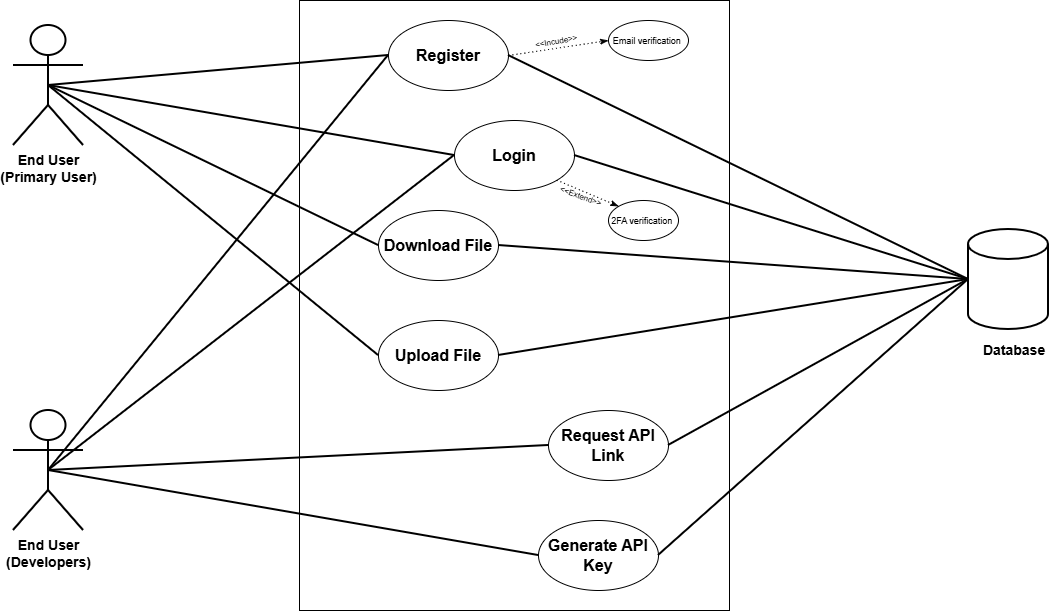

The diagram above was exported from draw.io. Its source (the exported page's mxGraphModel, read from the mxfile embedded in the PNG):
<mxGraphModel dx="1042" dy="626" grid="1" gridSize="10" guides="1" tooltips="1" connect="1" arrows="1" fold="1" page="1" pageScale="1" pageWidth="850" pageHeight="1100" math="0" shadow="0">
  <root>
    <mxCell id="0" />
    <mxCell id="1" parent="0" />
    <mxCell id="rZF4zD9nAanqKvwEZDh5-1" parent="1" style="shape=umlActor;verticalLabelPosition=bottom;verticalAlign=top;html=1;outlineConnect=0;strokeWidth=2;" value="&lt;font style=&quot;font-size: 14px;&quot;&gt;&lt;b&gt;End User&lt;/b&gt;&lt;/font&gt;&lt;div&gt;&lt;font style=&quot;font-size: 14px;&quot;&gt;&lt;b&gt;(Primary User)&lt;/b&gt;&lt;/font&gt;&lt;/div&gt;" vertex="1">
      <mxGeometry height="120" width="70" x="355" y="235" as="geometry" />
    </mxCell>
    <mxCell id="rZF4zD9nAanqKvwEZDh5-3" parent="1" style="rounded=0;whiteSpace=wrap;html=1;" value="" vertex="1">
      <mxGeometry height="610" width="430" x="641" y="210" as="geometry" />
    </mxCell>
    <mxCell id="rZF4zD9nAanqKvwEZDh5-4" parent="1" style="shape=umlActor;verticalLabelPosition=bottom;verticalAlign=top;html=1;outlineConnect=0;strokeWidth=2;" value="&lt;font style=&quot;font-size: 14px;&quot;&gt;&lt;b&gt;End User&lt;/b&gt;&lt;/font&gt;&lt;div&gt;&lt;font style=&quot;font-size: 14px;&quot;&gt;&lt;b&gt;(Developers)&lt;/b&gt;&lt;/font&gt;&lt;/div&gt;" vertex="1">
      <mxGeometry height="120" width="70" x="355" y="620" as="geometry" />
    </mxCell>
    <mxCell id="rZF4zD9nAanqKvwEZDh5-5" parent="1" style="shape=cylinder3;whiteSpace=wrap;html=1;boundedLbl=1;backgroundOutline=1;size=15;strokeWidth=2;" value="" vertex="1">
      <mxGeometry height="100" width="80" x="1310" y="439" as="geometry" />
    </mxCell>
    <mxCell id="rZF4zD9nAanqKvwEZDh5-6" parent="1" style="text;html=1;whiteSpace=wrap;strokeColor=none;fillColor=none;align=center;verticalAlign=middle;rounded=0;" value="&lt;span style=&quot;font-size: 14px;&quot;&gt;&lt;b&gt;Database&amp;nbsp;&lt;/b&gt;&lt;/span&gt;" vertex="1">
      <mxGeometry height="30" width="60" x="1328" y="545" as="geometry" />
    </mxCell>
    <mxCell id="rZF4zD9nAanqKvwEZDh5-7" parent="1" style="ellipse;whiteSpace=wrap;html=1;" value="&lt;font size=&quot;3&quot;&gt;&lt;b&gt;Register&lt;/b&gt;&lt;/font&gt;" vertex="1">
      <mxGeometry height="70" width="120" x="730" y="230" as="geometry" />
    </mxCell>
    <mxCell id="rZF4zD9nAanqKvwEZDh5-8" parent="1" style="ellipse;whiteSpace=wrap;html=1;" value="&lt;font size=&quot;3&quot;&gt;&lt;b&gt;Login&lt;/b&gt;&lt;/font&gt;" vertex="1">
      <mxGeometry height="70" width="120" x="796" y="330" as="geometry" />
    </mxCell>
    <mxCell id="rZF4zD9nAanqKvwEZDh5-9" parent="1" style="ellipse;whiteSpace=wrap;html=1;" value="&lt;font size=&quot;3&quot;&gt;&lt;b&gt;Download File&lt;/b&gt;&lt;/font&gt;" vertex="1">
      <mxGeometry height="70" width="120" x="720" y="420" as="geometry" />
    </mxCell>
    <mxCell id="rZF4zD9nAanqKvwEZDh5-10" parent="1" style="ellipse;whiteSpace=wrap;html=1;" value="&lt;font size=&quot;3&quot;&gt;&lt;b&gt;Upload File&lt;/b&gt;&lt;/font&gt;" vertex="1">
      <mxGeometry height="70" width="120" x="720" y="530" as="geometry" />
    </mxCell>
    <mxCell id="rZF4zD9nAanqKvwEZDh5-11" parent="1" style="ellipse;whiteSpace=wrap;html=1;" value="&lt;font size=&quot;3&quot;&gt;&lt;b&gt;Request API Link&lt;/b&gt;&lt;/font&gt;" vertex="1">
      <mxGeometry height="70" width="120" x="890" y="620" as="geometry" />
    </mxCell>
    <mxCell id="rZF4zD9nAanqKvwEZDh5-12" parent="1" style="ellipse;whiteSpace=wrap;html=1;" value="&lt;font size=&quot;3&quot;&gt;&lt;b&gt;Generate API Key&lt;/b&gt;&lt;/font&gt;" vertex="1">
      <mxGeometry height="70" width="120" x="880" y="730" as="geometry" />
    </mxCell>
    <mxCell id="rZF4zD9nAanqKvwEZDh5-14" edge="1" parent="1" source="rZF4zD9nAanqKvwEZDh5-11" style="endArrow=none;html=1;rounded=0;strokeWidth=2;entryX=0;entryY=0.5;entryDx=0;entryDy=0;entryPerimeter=0;exitX=1;exitY=0.5;exitDx=0;exitDy=0;" target="rZF4zD9nAanqKvwEZDh5-5" value="">
      <mxGeometry height="50" relative="1" width="50" as="geometry">
        <mxPoint x="840" y="610" as="sourcePoint" />
        <mxPoint x="890" y="560" as="targetPoint" />
      </mxGeometry>
    </mxCell>
    <mxCell id="rZF4zD9nAanqKvwEZDh5-15" edge="1" parent="1" source="rZF4zD9nAanqKvwEZDh5-12" style="endArrow=none;html=1;rounded=0;strokeWidth=2;entryX=0;entryY=0.5;entryDx=0;entryDy=0;entryPerimeter=0;exitX=1;exitY=0.5;exitDx=0;exitDy=0;" target="rZF4zD9nAanqKvwEZDh5-5" value="">
      <mxGeometry height="50" relative="1" width="50" as="geometry">
        <mxPoint x="1160" y="736" as="sourcePoint" />
        <mxPoint x="1506" y="570" as="targetPoint" />
      </mxGeometry>
    </mxCell>
    <mxCell id="rZF4zD9nAanqKvwEZDh5-16" edge="1" parent="1" source="rZF4zD9nAanqKvwEZDh5-10" style="endArrow=none;html=1;rounded=0;strokeWidth=2;exitX=1;exitY=0.5;exitDx=0;exitDy=0;entryX=0;entryY=0.5;entryDx=0;entryDy=0;entryPerimeter=0;" target="rZF4zD9nAanqKvwEZDh5-5" value="">
      <mxGeometry height="50" relative="1" width="50" as="geometry">
        <mxPoint x="1200" y="656" as="sourcePoint" />
        <mxPoint x="1350" y="490" as="targetPoint" />
      </mxGeometry>
    </mxCell>
    <mxCell id="rZF4zD9nAanqKvwEZDh5-17" edge="1" parent="1" source="rZF4zD9nAanqKvwEZDh5-9" style="endArrow=none;html=1;rounded=0;strokeWidth=2;exitX=1;exitY=0.5;exitDx=0;exitDy=0;entryX=0;entryY=0.5;entryDx=0;entryDy=0;entryPerimeter=0;" target="rZF4zD9nAanqKvwEZDh5-5" value="">
      <mxGeometry height="50" relative="1" width="50" as="geometry">
        <mxPoint x="960" y="636" as="sourcePoint" />
        <mxPoint x="1350" y="490" as="targetPoint" />
      </mxGeometry>
    </mxCell>
    <mxCell id="rZF4zD9nAanqKvwEZDh5-18" edge="1" parent="1" source="rZF4zD9nAanqKvwEZDh5-8" style="endArrow=none;html=1;rounded=0;strokeWidth=2;entryX=0;entryY=0.5;entryDx=0;entryDy=0;entryPerimeter=0;exitX=1;exitY=0.5;exitDx=0;exitDy=0;" target="rZF4zD9nAanqKvwEZDh5-5" value="">
      <mxGeometry height="50" relative="1" width="50" as="geometry">
        <mxPoint x="1130" y="556" as="sourcePoint" />
        <mxPoint x="1476" y="390" as="targetPoint" />
      </mxGeometry>
    </mxCell>
    <mxCell id="rZF4zD9nAanqKvwEZDh5-19" edge="1" parent="1" source="rZF4zD9nAanqKvwEZDh5-7" style="endArrow=none;html=1;rounded=0;strokeWidth=2;entryX=0;entryY=0.5;entryDx=0;entryDy=0;entryPerimeter=0;exitX=1;exitY=0.5;exitDx=0;exitDy=0;" target="rZF4zD9nAanqKvwEZDh5-5" value="">
      <mxGeometry height="50" relative="1" width="50" as="geometry">
        <mxPoint x="1200" y="486" as="sourcePoint" />
        <mxPoint x="1546" y="320" as="targetPoint" />
      </mxGeometry>
    </mxCell>
    <mxCell id="rZF4zD9nAanqKvwEZDh5-20" edge="1" parent="1" source="rZF4zD9nAanqKvwEZDh5-1" style="endArrow=none;html=1;rounded=0;strokeWidth=2;entryX=0;entryY=0.5;entryDx=0;entryDy=0;exitX=0.5;exitY=0.5;exitDx=0;exitDy=0;exitPerimeter=0;" target="rZF4zD9nAanqKvwEZDh5-7" value="">
      <mxGeometry height="50" relative="1" width="50" as="geometry">
        <mxPoint x="450" y="416" as="sourcePoint" />
        <mxPoint x="796" y="250" as="targetPoint" />
      </mxGeometry>
    </mxCell>
    <mxCell id="rZF4zD9nAanqKvwEZDh5-21" edge="1" parent="1" source="rZF4zD9nAanqKvwEZDh5-1" style="endArrow=none;html=1;rounded=0;strokeWidth=2;entryX=0;entryY=0.5;entryDx=0;entryDy=0;exitX=0.5;exitY=0.5;exitDx=0;exitDy=0;exitPerimeter=0;" target="rZF4zD9nAanqKvwEZDh5-8" value="">
      <mxGeometry height="50" relative="1" width="50" as="geometry">
        <mxPoint x="460" y="516" as="sourcePoint" />
        <mxPoint x="806" y="350" as="targetPoint" />
      </mxGeometry>
    </mxCell>
    <mxCell id="rZF4zD9nAanqKvwEZDh5-22" edge="1" parent="1" source="rZF4zD9nAanqKvwEZDh5-1" style="endArrow=none;html=1;rounded=0;strokeWidth=2;entryX=0;entryY=0.5;entryDx=0;entryDy=0;exitX=0.5;exitY=0.5;exitDx=0;exitDy=0;exitPerimeter=0;" target="rZF4zD9nAanqKvwEZDh5-9" value="">
      <mxGeometry height="50" relative="1" width="50" as="geometry">
        <mxPoint x="330" y="626" as="sourcePoint" />
        <mxPoint x="676" y="460" as="targetPoint" />
      </mxGeometry>
    </mxCell>
    <mxCell id="rZF4zD9nAanqKvwEZDh5-23" edge="1" parent="1" source="rZF4zD9nAanqKvwEZDh5-1" style="endArrow=none;html=1;rounded=0;strokeWidth=2;entryX=0;entryY=0.5;entryDx=0;entryDy=0;exitX=0.5;exitY=0.5;exitDx=0;exitDy=0;exitPerimeter=0;" target="rZF4zD9nAanqKvwEZDh5-10" value="">
      <mxGeometry height="50" relative="1" width="50" as="geometry">
        <mxPoint x="420" y="626" as="sourcePoint" />
        <mxPoint x="766" y="460" as="targetPoint" />
      </mxGeometry>
    </mxCell>
    <mxCell id="rZF4zD9nAanqKvwEZDh5-24" edge="1" parent="1" source="rZF4zD9nAanqKvwEZDh5-4" style="endArrow=none;html=1;rounded=0;strokeWidth=2;entryX=0;entryY=0.5;entryDx=0;entryDy=0;exitX=0.5;exitY=0.5;exitDx=0;exitDy=0;exitPerimeter=0;" target="rZF4zD9nAanqKvwEZDh5-12" value="">
      <mxGeometry height="50" relative="1" width="50" as="geometry">
        <mxPoint x="510" y="886" as="sourcePoint" />
        <mxPoint x="856" y="720" as="targetPoint" />
      </mxGeometry>
    </mxCell>
    <mxCell id="rZF4zD9nAanqKvwEZDh5-25" edge="1" parent="1" source="rZF4zD9nAanqKvwEZDh5-4" style="endArrow=none;html=1;rounded=0;strokeWidth=2;entryX=0;entryY=0.5;entryDx=0;entryDy=0;exitX=0.5;exitY=0.5;exitDx=0;exitDy=0;exitPerimeter=0;" target="rZF4zD9nAanqKvwEZDh5-11" value="">
      <mxGeometry height="50" relative="1" width="50" as="geometry">
        <mxPoint x="470" y="826" as="sourcePoint" />
        <mxPoint x="816" y="660" as="targetPoint" />
      </mxGeometry>
    </mxCell>
    <mxCell id="rZF4zD9nAanqKvwEZDh5-26" edge="1" parent="1" source="rZF4zD9nAanqKvwEZDh5-4" style="endArrow=none;html=1;rounded=0;strokeWidth=2;entryX=0;entryY=0.5;entryDx=0;entryDy=0;exitX=0.5;exitY=0.5;exitDx=0;exitDy=0;exitPerimeter=0;" target="rZF4zD9nAanqKvwEZDh5-7" value="">
      <mxGeometry height="50" relative="1" width="50" as="geometry">
        <mxPoint x="350" y="676" as="sourcePoint" />
        <mxPoint x="696" y="510" as="targetPoint" />
      </mxGeometry>
    </mxCell>
    <mxCell id="rZF4zD9nAanqKvwEZDh5-27" edge="1" parent="1" source="rZF4zD9nAanqKvwEZDh5-4" style="endArrow=none;html=1;rounded=0;strokeWidth=2;entryX=0;entryY=0.5;entryDx=0;entryDy=0;exitX=0.5;exitY=0.5;exitDx=0;exitDy=0;exitPerimeter=0;" target="rZF4zD9nAanqKvwEZDh5-8" value="">
      <mxGeometry height="50" relative="1" width="50" as="geometry">
        <mxPoint x="540" y="746" as="sourcePoint" />
        <mxPoint x="886" y="580" as="targetPoint" />
      </mxGeometry>
    </mxCell>
    <mxCell id="rZF4zD9nAanqKvwEZDh5-28" parent="1" style="ellipse;whiteSpace=wrap;html=1;" value="&lt;font style=&quot;font-size: 9px;&quot;&gt;Email verification&amp;nbsp;&lt;/font&gt;" vertex="1">
      <mxGeometry height="40" width="80" x="950" y="230" as="geometry" />
    </mxCell>
    <mxCell id="rZF4zD9nAanqKvwEZDh5-29" parent="1" style="ellipse;whiteSpace=wrap;html=1;" value="&lt;font style=&quot;font-size: 9px;&quot;&gt;2FA verification&amp;nbsp;&lt;/font&gt;" vertex="1">
      <mxGeometry height="40" width="70" x="950" y="410" as="geometry" />
    </mxCell>
    <mxCell id="rZF4zD9nAanqKvwEZDh5-30" edge="1" parent="1" source="rZF4zD9nAanqKvwEZDh5-7" style="endArrow=classicThin;dashed=1;html=1;dashPattern=1 3;strokeWidth=1;rounded=0;exitX=1;exitY=0.5;exitDx=0;exitDy=0;entryX=0;entryY=0.5;entryDx=0;entryDy=0;endFill=1;" target="rZF4zD9nAanqKvwEZDh5-28" value="">
      <mxGeometry height="50" relative="1" width="50" as="geometry">
        <mxPoint x="900" y="350" as="sourcePoint" />
        <mxPoint x="950" y="300" as="targetPoint" />
      </mxGeometry>
    </mxCell>
    <mxCell id="rZF4zD9nAanqKvwEZDh5-31" parent="1" style="text;html=1;whiteSpace=wrap;strokeColor=none;fillColor=none;align=center;verticalAlign=middle;rounded=0;rotation=-10;" value="&lt;font style=&quot;font-size: 8px;&quot;&gt;&amp;lt;&amp;lt;Incude&amp;gt;&amp;gt;&lt;/font&gt;" vertex="1">
      <mxGeometry height="30" width="60" x="868" y="235" as="geometry" />
    </mxCell>
    <mxCell id="rZF4zD9nAanqKvwEZDh5-32" edge="1" parent="1" source="rZF4zD9nAanqKvwEZDh5-29" style="endArrow=none;dashed=1;html=1;dashPattern=1 3;strokeWidth=1;rounded=0;exitX=0;exitY=0;exitDx=0;exitDy=0;entryX=1;entryY=1;entryDx=0;entryDy=0;startArrow=classicThin;startFill=1;" target="rZF4zD9nAanqKvwEZDh5-8" value="">
      <mxGeometry height="50" relative="1" width="50" as="geometry">
        <mxPoint x="860" y="410" as="sourcePoint" />
        <mxPoint x="910" y="360" as="targetPoint" />
      </mxGeometry>
    </mxCell>
    <mxCell id="rZF4zD9nAanqKvwEZDh5-33" parent="1" style="text;html=1;whiteSpace=wrap;strokeColor=none;fillColor=none;align=center;verticalAlign=middle;rounded=0;rotation=20;" value="&lt;font style=&quot;font-size: 8px;&quot;&gt;&amp;lt;&amp;lt;Extend&amp;gt;&amp;gt;&lt;/font&gt;" vertex="1">
      <mxGeometry height="30" width="60" x="892.9989552553702" y="390.001561625191" as="geometry" />
    </mxCell>
  </root>
</mxGraphModel>